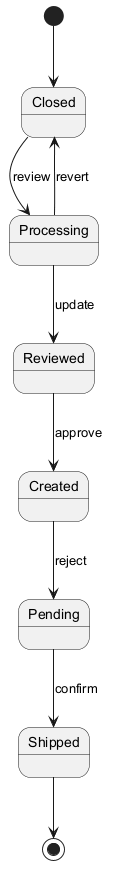

The diagram above was rendered by PlantUML. Its source (embedded in the PNG):
@startuml

[*] --> Closed
Closed --> Processing : review
Processing --> Reviewed : update
Reviewed --> Created : approve
Created --> Pending : reject
Pending --> Shipped : confirm
Processing --> Closed : revert
Shipped --> [*]
@enduml